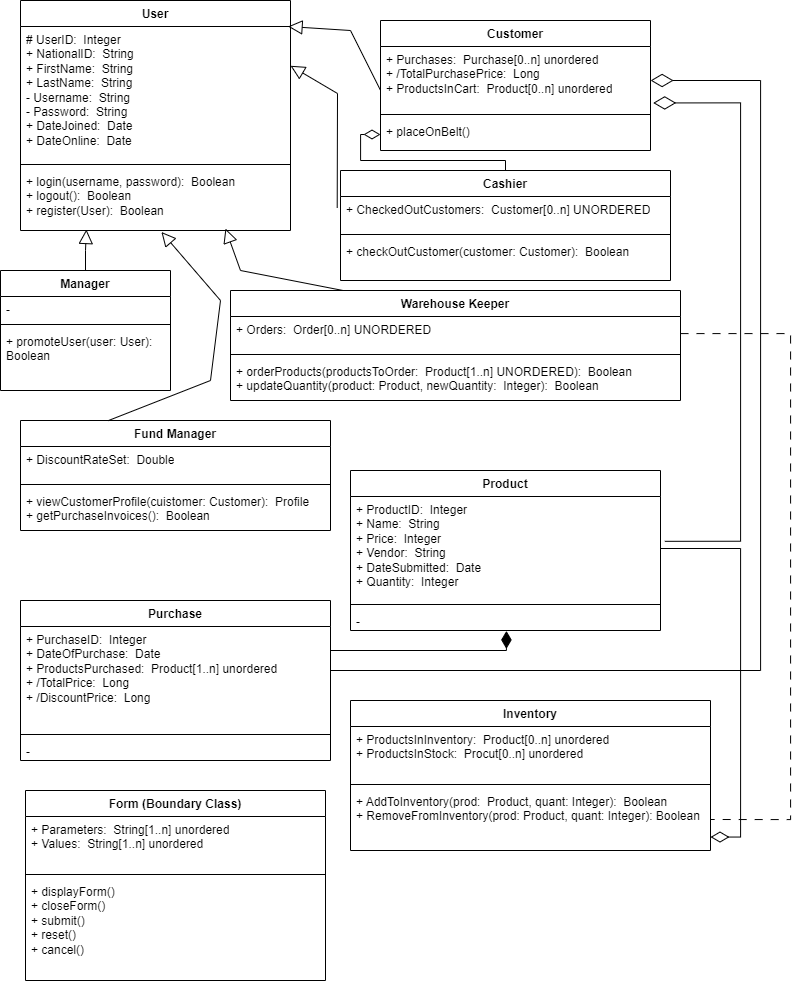

The diagram above was exported from draw.io. Its source (the exported page's mxGraphModel, read from the mxfile embedded in the PNG):
<mxGraphModel dx="1909" dy="964" grid="1" gridSize="10" guides="1" tooltips="1" connect="1" arrows="1" fold="1" page="1" pageScale="1" pageWidth="827" pageHeight="1169" math="0" shadow="0">
  <root>
    <mxCell id="0" />
    <mxCell id="1" parent="0" />
    <mxCell id="icBu7ntNDroebQ0Mv-1A-1" value="User" style="swimlane;fontStyle=1;align=center;verticalAlign=top;childLayout=stackLayout;horizontal=1;startSize=26;horizontalStack=0;resizeParent=1;resizeParentMax=0;resizeLast=0;collapsible=1;marginBottom=0;whiteSpace=wrap;html=1;" parent="1" vertex="1">
      <mxGeometry x="30" y="20" width="270" height="230" as="geometry" />
    </mxCell>
    <mxCell id="icBu7ntNDroebQ0Mv-1A-2" value="# UserID:&amp;nbsp; Integer&lt;div&gt;+ NationalID:&amp;nbsp; String&lt;br&gt;&lt;div&gt;+ FirstName:&amp;nbsp; String&lt;/div&gt;&lt;div&gt;+ LastName:&amp;nbsp; String&lt;/div&gt;&lt;/div&gt;&lt;div&gt;- Username:&amp;nbsp; String&lt;/div&gt;&lt;div&gt;- Password:&amp;nbsp; String&lt;/div&gt;&lt;div&gt;+ DateJoined:&amp;nbsp; Date&lt;/div&gt;&lt;div&gt;+ DateOnline:&amp;nbsp; Date&lt;/div&gt;" style="text;strokeColor=none;fillColor=none;align=left;verticalAlign=top;spacingLeft=4;spacingRight=4;overflow=hidden;rotatable=0;points=[[0,0.5],[1,0.5]];portConstraint=eastwest;whiteSpace=wrap;html=1;" parent="icBu7ntNDroebQ0Mv-1A-1" vertex="1">
      <mxGeometry y="26" width="270" height="134" as="geometry" />
    </mxCell>
    <mxCell id="icBu7ntNDroebQ0Mv-1A-3" value="" style="line;strokeWidth=1;fillColor=none;align=left;verticalAlign=middle;spacingTop=-1;spacingLeft=3;spacingRight=3;rotatable=0;labelPosition=right;points=[];portConstraint=eastwest;strokeColor=inherit;" parent="icBu7ntNDroebQ0Mv-1A-1" vertex="1">
      <mxGeometry y="160" width="270" height="8" as="geometry" />
    </mxCell>
    <mxCell id="icBu7ntNDroebQ0Mv-1A-4" value="+ login(username, password):&amp;nbsp; Boolean&lt;div&gt;+ logout():&amp;nbsp; Boolean&lt;/div&gt;&lt;div&gt;+ register(User):&amp;nbsp; Boolean&lt;/div&gt;" style="text;strokeColor=none;fillColor=none;align=left;verticalAlign=top;spacingLeft=4;spacingRight=4;overflow=hidden;rotatable=0;points=[[0,0.5],[1,0.5]];portConstraint=eastwest;whiteSpace=wrap;html=1;" parent="icBu7ntNDroebQ0Mv-1A-1" vertex="1">
      <mxGeometry y="168" width="270" height="62" as="geometry" />
    </mxCell>
    <mxCell id="mPOuHO8Y8YOu5EduGEA8-1" value="Customer" style="swimlane;fontStyle=1;align=center;verticalAlign=top;childLayout=stackLayout;horizontal=1;startSize=26;horizontalStack=0;resizeParent=1;resizeParentMax=0;resizeLast=0;collapsible=1;marginBottom=0;whiteSpace=wrap;html=1;" vertex="1" parent="1">
      <mxGeometry x="390" y="40" width="270" height="130" as="geometry" />
    </mxCell>
    <mxCell id="mPOuHO8Y8YOu5EduGEA8-2" value="+ Purchases:&amp;nbsp; Purchase[0..n] unordered&lt;div&gt;+ /TotalPurchasePrice:&amp;nbsp; Long&lt;/div&gt;&lt;div&gt;+ ProductsInCart:&amp;nbsp; Product[0..n] unordered&lt;/div&gt;" style="text;strokeColor=none;fillColor=none;align=left;verticalAlign=top;spacingLeft=4;spacingRight=4;overflow=hidden;rotatable=0;points=[[0,0.5],[1,0.5]];portConstraint=eastwest;whiteSpace=wrap;html=1;" vertex="1" parent="mPOuHO8Y8YOu5EduGEA8-1">
      <mxGeometry y="26" width="270" height="64" as="geometry" />
    </mxCell>
    <mxCell id="mPOuHO8Y8YOu5EduGEA8-3" value="" style="line;strokeWidth=1;fillColor=none;align=left;verticalAlign=middle;spacingTop=-1;spacingLeft=3;spacingRight=3;rotatable=0;labelPosition=right;points=[];portConstraint=eastwest;strokeColor=inherit;" vertex="1" parent="mPOuHO8Y8YOu5EduGEA8-1">
      <mxGeometry y="90" width="270" height="8" as="geometry" />
    </mxCell>
    <mxCell id="mPOuHO8Y8YOu5EduGEA8-4" value="+ placeOnBelt()" style="text;strokeColor=none;fillColor=none;align=left;verticalAlign=top;spacingLeft=4;spacingRight=4;overflow=hidden;rotatable=0;points=[[0,0.5],[1,0.5]];portConstraint=eastwest;whiteSpace=wrap;html=1;" vertex="1" parent="mPOuHO8Y8YOu5EduGEA8-1">
      <mxGeometry y="98" width="270" height="32" as="geometry" />
    </mxCell>
    <mxCell id="mPOuHO8Y8YOu5EduGEA8-5" value="" style="endArrow=block;html=1;rounded=0;entryX=0.991;entryY=0;entryDx=0;entryDy=0;exitX=0;exitY=0.685;exitDx=0;exitDy=0;exitPerimeter=0;endFill=0;strokeWidth=1;entryPerimeter=0;endSize=12;" edge="1" parent="1" source="mPOuHO8Y8YOu5EduGEA8-2" target="icBu7ntNDroebQ0Mv-1A-2">
      <mxGeometry width="50" height="50" relative="1" as="geometry">
        <mxPoint x="280" y="400" as="sourcePoint" />
        <mxPoint x="330" y="350" as="targetPoint" />
        <Array as="points">
          <mxPoint x="360" y="50" />
        </Array>
      </mxGeometry>
    </mxCell>
    <mxCell id="mPOuHO8Y8YOu5EduGEA8-37" style="edgeStyle=orthogonalEdgeStyle;rounded=0;orthogonalLoop=1;jettySize=auto;html=1;endArrow=diamondThin;endFill=0;endSize=14;" edge="1" parent="1" source="mPOuHO8Y8YOu5EduGEA8-6" target="mPOuHO8Y8YOu5EduGEA8-4">
      <mxGeometry relative="1" as="geometry">
        <Array as="points">
          <mxPoint x="515" y="180" />
          <mxPoint x="370" y="180" />
          <mxPoint x="370" y="154" />
        </Array>
      </mxGeometry>
    </mxCell>
    <mxCell id="mPOuHO8Y8YOu5EduGEA8-6" value="Cashier" style="swimlane;fontStyle=1;align=center;verticalAlign=top;childLayout=stackLayout;horizontal=1;startSize=26;horizontalStack=0;resizeParent=1;resizeParentMax=0;resizeLast=0;collapsible=1;marginBottom=0;whiteSpace=wrap;html=1;" vertex="1" parent="1">
      <mxGeometry x="350" y="190" width="330" height="110" as="geometry">
        <mxRectangle x="360" y="220" width="80" height="30" as="alternateBounds" />
      </mxGeometry>
    </mxCell>
    <mxCell id="mPOuHO8Y8YOu5EduGEA8-7" value="+ CheckedOutCustomers:&amp;nbsp; Customer[0..n] UNORDERED" style="text;strokeColor=none;fillColor=none;align=left;verticalAlign=top;spacingLeft=4;spacingRight=4;overflow=hidden;rotatable=0;points=[[0,0.5],[1,0.5]];portConstraint=eastwest;whiteSpace=wrap;html=1;" vertex="1" parent="mPOuHO8Y8YOu5EduGEA8-6">
      <mxGeometry y="26" width="330" height="34" as="geometry" />
    </mxCell>
    <mxCell id="mPOuHO8Y8YOu5EduGEA8-8" value="" style="line;strokeWidth=1;fillColor=none;align=left;verticalAlign=middle;spacingTop=-1;spacingLeft=3;spacingRight=3;rotatable=0;labelPosition=right;points=[];portConstraint=eastwest;strokeColor=inherit;" vertex="1" parent="mPOuHO8Y8YOu5EduGEA8-6">
      <mxGeometry y="60" width="330" height="8" as="geometry" />
    </mxCell>
    <mxCell id="mPOuHO8Y8YOu5EduGEA8-9" value="+ checkOutCustomer(customer: Customer):&amp;nbsp; Boolean" style="text;strokeColor=none;fillColor=none;align=left;verticalAlign=top;spacingLeft=4;spacingRight=4;overflow=hidden;rotatable=0;points=[[0,0.5],[1,0.5]];portConstraint=eastwest;whiteSpace=wrap;html=1;" vertex="1" parent="mPOuHO8Y8YOu5EduGEA8-6">
      <mxGeometry y="68" width="330" height="42" as="geometry" />
    </mxCell>
    <mxCell id="mPOuHO8Y8YOu5EduGEA8-10" value="" style="endArrow=block;html=1;rounded=0;entryX=1;entryY=0.293;entryDx=0;entryDy=0;exitX=-0.01;exitY=0.334;exitDx=0;exitDy=0;endFill=0;strokeWidth=1;entryPerimeter=0;startSize=6;endSize=12;exitPerimeter=0;" edge="1" parent="1" source="mPOuHO8Y8YOu5EduGEA8-7" target="icBu7ntNDroebQ0Mv-1A-2">
      <mxGeometry width="50" height="50" relative="1" as="geometry">
        <mxPoint x="370" y="150" as="sourcePoint" />
        <mxPoint x="318" y="76" as="targetPoint" />
        <Array as="points">
          <mxPoint x="347" y="113" />
        </Array>
      </mxGeometry>
    </mxCell>
    <mxCell id="mPOuHO8Y8YOu5EduGEA8-11" value="Warehouse Keeper" style="swimlane;fontStyle=1;align=center;verticalAlign=top;childLayout=stackLayout;horizontal=1;startSize=26;horizontalStack=0;resizeParent=1;resizeParentMax=0;resizeLast=0;collapsible=1;marginBottom=0;whiteSpace=wrap;html=1;" vertex="1" parent="1">
      <mxGeometry x="240" y="310" width="450" height="110" as="geometry">
        <mxRectangle x="360" y="220" width="80" height="30" as="alternateBounds" />
      </mxGeometry>
    </mxCell>
    <mxCell id="mPOuHO8Y8YOu5EduGEA8-12" value="+ Orders:&amp;nbsp; Order[0..n] UNORDERED" style="text;strokeColor=none;fillColor=none;align=left;verticalAlign=top;spacingLeft=4;spacingRight=4;overflow=hidden;rotatable=0;points=[[0,0.5],[1,0.5]];portConstraint=eastwest;whiteSpace=wrap;html=1;" vertex="1" parent="mPOuHO8Y8YOu5EduGEA8-11">
      <mxGeometry y="26" width="450" height="34" as="geometry" />
    </mxCell>
    <mxCell id="mPOuHO8Y8YOu5EduGEA8-13" value="" style="line;strokeWidth=1;fillColor=none;align=left;verticalAlign=middle;spacingTop=-1;spacingLeft=3;spacingRight=3;rotatable=0;labelPosition=right;points=[];portConstraint=eastwest;strokeColor=inherit;" vertex="1" parent="mPOuHO8Y8YOu5EduGEA8-11">
      <mxGeometry y="60" width="450" height="8" as="geometry" />
    </mxCell>
    <mxCell id="mPOuHO8Y8YOu5EduGEA8-14" value="+ orderProducts(productsToOrder:&amp;nbsp; Product[1..n] UNORDERED):&amp;nbsp; Boolean&lt;div&gt;+ updateQuantity(product: Product, newQuantity:&amp;nbsp; Integer):&amp;nbsp; Boolean&lt;/div&gt;" style="text;strokeColor=none;fillColor=none;align=left;verticalAlign=top;spacingLeft=4;spacingRight=4;overflow=hidden;rotatable=0;points=[[0,0.5],[1,0.5]];portConstraint=eastwest;whiteSpace=wrap;html=1;" vertex="1" parent="mPOuHO8Y8YOu5EduGEA8-11">
      <mxGeometry y="68" width="450" height="42" as="geometry" />
    </mxCell>
    <mxCell id="mPOuHO8Y8YOu5EduGEA8-15" value="" style="endArrow=block;html=1;rounded=0;entryX=0.759;entryY=0.969;entryDx=0;entryDy=0;exitX=0.25;exitY=0;exitDx=0;exitDy=0;endFill=0;strokeWidth=1;entryPerimeter=0;startSize=6;endSize=12;" edge="1" parent="1" source="mPOuHO8Y8YOu5EduGEA8-11" target="icBu7ntNDroebQ0Mv-1A-4">
      <mxGeometry width="50" height="50" relative="1" as="geometry">
        <mxPoint x="370" y="293" as="sourcePoint" />
        <mxPoint x="320" y="115" as="targetPoint" />
        <Array as="points">
          <mxPoint x="250" y="290" />
        </Array>
      </mxGeometry>
    </mxCell>
    <mxCell id="mPOuHO8Y8YOu5EduGEA8-16" value="Fund Manager" style="swimlane;fontStyle=1;align=center;verticalAlign=top;childLayout=stackLayout;horizontal=1;startSize=26;horizontalStack=0;resizeParent=1;resizeParentMax=0;resizeLast=0;collapsible=1;marginBottom=0;whiteSpace=wrap;html=1;" vertex="1" parent="1">
      <mxGeometry x="30" y="440" width="310" height="110" as="geometry">
        <mxRectangle x="360" y="220" width="80" height="30" as="alternateBounds" />
      </mxGeometry>
    </mxCell>
    <mxCell id="mPOuHO8Y8YOu5EduGEA8-17" value="+ DiscountRateSet:&amp;nbsp; Double" style="text;strokeColor=none;fillColor=none;align=left;verticalAlign=top;spacingLeft=4;spacingRight=4;overflow=hidden;rotatable=0;points=[[0,0.5],[1,0.5]];portConstraint=eastwest;whiteSpace=wrap;html=1;" vertex="1" parent="mPOuHO8Y8YOu5EduGEA8-16">
      <mxGeometry y="26" width="310" height="34" as="geometry" />
    </mxCell>
    <mxCell id="mPOuHO8Y8YOu5EduGEA8-18" value="" style="line;strokeWidth=1;fillColor=none;align=left;verticalAlign=middle;spacingTop=-1;spacingLeft=3;spacingRight=3;rotatable=0;labelPosition=right;points=[];portConstraint=eastwest;strokeColor=inherit;" vertex="1" parent="mPOuHO8Y8YOu5EduGEA8-16">
      <mxGeometry y="60" width="310" height="8" as="geometry" />
    </mxCell>
    <mxCell id="mPOuHO8Y8YOu5EduGEA8-19" value="+ viewCustomerProfile(cuistomer: Customer):&amp;nbsp; Profile&lt;div&gt;+ getPurchaseInvoices():&amp;nbsp; Boolean&lt;/div&gt;" style="text;strokeColor=none;fillColor=none;align=left;verticalAlign=top;spacingLeft=4;spacingRight=4;overflow=hidden;rotatable=0;points=[[0,0.5],[1,0.5]];portConstraint=eastwest;whiteSpace=wrap;html=1;" vertex="1" parent="mPOuHO8Y8YOu5EduGEA8-16">
      <mxGeometry y="68" width="310" height="42" as="geometry" />
    </mxCell>
    <mxCell id="mPOuHO8Y8YOu5EduGEA8-20" value="" style="endArrow=block;html=1;rounded=0;entryX=0.522;entryY=1.024;entryDx=0;entryDy=0;exitX=0.284;exitY=0;exitDx=0;exitDy=0;endFill=0;strokeWidth=1;entryPerimeter=0;exitPerimeter=0;startSize=6;endSize=12;" edge="1" parent="1" source="mPOuHO8Y8YOu5EduGEA8-16" target="icBu7ntNDroebQ0Mv-1A-4">
      <mxGeometry width="50" height="50" relative="1" as="geometry">
        <mxPoint x="463" y="330" as="sourcePoint" />
        <mxPoint x="319" y="185" as="targetPoint" />
        <Array as="points">
          <mxPoint x="220" y="400" />
          <mxPoint x="230" y="320" />
        </Array>
      </mxGeometry>
    </mxCell>
    <mxCell id="mPOuHO8Y8YOu5EduGEA8-21" value="Product" style="swimlane;fontStyle=1;align=center;verticalAlign=top;childLayout=stackLayout;horizontal=1;startSize=26;horizontalStack=0;resizeParent=1;resizeParentMax=0;resizeLast=0;collapsible=1;marginBottom=0;whiteSpace=wrap;html=1;" vertex="1" parent="1">
      <mxGeometry x="360" y="490" width="310" height="160" as="geometry">
        <mxRectangle x="360" y="220" width="80" height="30" as="alternateBounds" />
      </mxGeometry>
    </mxCell>
    <mxCell id="mPOuHO8Y8YOu5EduGEA8-22" value="+ ProductID:&amp;nbsp; Integer&lt;div&gt;+ Name:&amp;nbsp; String&lt;/div&gt;&lt;div&gt;+ Price:&amp;nbsp; Integer&lt;/div&gt;&lt;div&gt;+ Vendor:&amp;nbsp; String&lt;/div&gt;&lt;div&gt;+ DateSubmitted:&amp;nbsp; Date&lt;/div&gt;&lt;div&gt;+ Quantity:&amp;nbsp; Integer&lt;/div&gt;&lt;div&gt;&lt;br&gt;&lt;/div&gt;" style="text;strokeColor=none;fillColor=none;align=left;verticalAlign=top;spacingLeft=4;spacingRight=4;overflow=hidden;rotatable=0;points=[[0,0.5],[1,0.5]];portConstraint=eastwest;whiteSpace=wrap;html=1;" vertex="1" parent="mPOuHO8Y8YOu5EduGEA8-21">
      <mxGeometry y="26" width="310" height="104" as="geometry" />
    </mxCell>
    <mxCell id="mPOuHO8Y8YOu5EduGEA8-23" value="" style="line;strokeWidth=1;fillColor=none;align=left;verticalAlign=middle;spacingTop=-1;spacingLeft=3;spacingRight=3;rotatable=0;labelPosition=right;points=[];portConstraint=eastwest;strokeColor=inherit;" vertex="1" parent="mPOuHO8Y8YOu5EduGEA8-21">
      <mxGeometry y="130" width="310" height="8" as="geometry" />
    </mxCell>
    <mxCell id="mPOuHO8Y8YOu5EduGEA8-24" value="-" style="text;strokeColor=none;fillColor=none;align=left;verticalAlign=top;spacingLeft=4;spacingRight=4;overflow=hidden;rotatable=0;points=[[0,0.5],[1,0.5]];portConstraint=eastwest;whiteSpace=wrap;html=1;" vertex="1" parent="mPOuHO8Y8YOu5EduGEA8-21">
      <mxGeometry y="138" width="310" height="22" as="geometry" />
    </mxCell>
    <mxCell id="mPOuHO8Y8YOu5EduGEA8-30" style="edgeStyle=orthogonalEdgeStyle;rounded=0;orthogonalLoop=1;jettySize=auto;html=1;endArrow=none;endFill=0;startArrow=diamondThin;startFill=0;strokeWidth=1;endSize=0;startSize=20;entryX=1.014;entryY=0.431;entryDx=0;entryDy=0;entryPerimeter=0;exitX=1.01;exitY=0.882;exitDx=0;exitDy=0;exitPerimeter=0;" edge="1" parent="1" source="mPOuHO8Y8YOu5EduGEA8-2" target="mPOuHO8Y8YOu5EduGEA8-22">
      <mxGeometry relative="1" as="geometry">
        <mxPoint x="710" y="540" as="targetPoint" />
        <Array as="points">
          <mxPoint x="750" y="122" />
          <mxPoint x="750" y="561" />
        </Array>
      </mxGeometry>
    </mxCell>
    <mxCell id="mPOuHO8Y8YOu5EduGEA8-35" style="edgeStyle=orthogonalEdgeStyle;rounded=0;orthogonalLoop=1;jettySize=auto;html=1;endArrow=diamondThin;endFill=0;endSize=20;startSize=0;" edge="1" parent="1" source="mPOuHO8Y8YOu5EduGEA8-31">
      <mxGeometry relative="1" as="geometry">
        <mxPoint x="660" y="100" as="targetPoint" />
        <Array as="points">
          <mxPoint x="770" y="690" />
          <mxPoint x="770" y="100" />
          <mxPoint x="660" y="100" />
        </Array>
      </mxGeometry>
    </mxCell>
    <mxCell id="mPOuHO8Y8YOu5EduGEA8-31" value="Purchase" style="swimlane;fontStyle=1;align=center;verticalAlign=top;childLayout=stackLayout;horizontal=1;startSize=26;horizontalStack=0;resizeParent=1;resizeParentMax=0;resizeLast=0;collapsible=1;marginBottom=0;whiteSpace=wrap;html=1;" vertex="1" parent="1">
      <mxGeometry x="30" y="620" width="310" height="160" as="geometry">
        <mxRectangle x="360" y="220" width="80" height="30" as="alternateBounds" />
      </mxGeometry>
    </mxCell>
    <mxCell id="mPOuHO8Y8YOu5EduGEA8-32" value="&lt;div&gt;+ PurchaseID:&amp;nbsp; Integer&lt;/div&gt;&lt;div&gt;+ DateOfPurchase:&amp;nbsp; Date&lt;/div&gt;&lt;div&gt;+ ProductsPurchased:&amp;nbsp; Product[1..n] unordered&lt;/div&gt;&lt;div&gt;+ /TotalPrice:&amp;nbsp; Long&lt;/div&gt;&lt;div&gt;+ /DiscountPrice:&amp;nbsp; Long&lt;/div&gt;" style="text;strokeColor=none;fillColor=none;align=left;verticalAlign=top;spacingLeft=4;spacingRight=4;overflow=hidden;rotatable=0;points=[[0,0.5],[1,0.5]];portConstraint=eastwest;whiteSpace=wrap;html=1;" vertex="1" parent="mPOuHO8Y8YOu5EduGEA8-31">
      <mxGeometry y="26" width="310" height="104" as="geometry" />
    </mxCell>
    <mxCell id="mPOuHO8Y8YOu5EduGEA8-33" value="" style="line;strokeWidth=1;fillColor=none;align=left;verticalAlign=middle;spacingTop=-1;spacingLeft=3;spacingRight=3;rotatable=0;labelPosition=right;points=[];portConstraint=eastwest;strokeColor=inherit;" vertex="1" parent="mPOuHO8Y8YOu5EduGEA8-31">
      <mxGeometry y="130" width="310" height="8" as="geometry" />
    </mxCell>
    <mxCell id="mPOuHO8Y8YOu5EduGEA8-34" value="-" style="text;strokeColor=none;fillColor=none;align=left;verticalAlign=top;spacingLeft=4;spacingRight=4;overflow=hidden;rotatable=0;points=[[0,0.5],[1,0.5]];portConstraint=eastwest;whiteSpace=wrap;html=1;" vertex="1" parent="mPOuHO8Y8YOu5EduGEA8-31">
      <mxGeometry y="138" width="310" height="22" as="geometry" />
    </mxCell>
    <mxCell id="mPOuHO8Y8YOu5EduGEA8-38" style="edgeStyle=orthogonalEdgeStyle;rounded=0;orthogonalLoop=1;jettySize=auto;html=1;entryX=0.503;entryY=1.019;entryDx=0;entryDy=0;entryPerimeter=0;endArrow=diamondThin;endFill=1;endSize=15;" edge="1" parent="1" source="mPOuHO8Y8YOu5EduGEA8-32" target="mPOuHO8Y8YOu5EduGEA8-24">
      <mxGeometry relative="1" as="geometry">
        <Array as="points">
          <mxPoint x="516" y="670" />
        </Array>
      </mxGeometry>
    </mxCell>
    <mxCell id="mPOuHO8Y8YOu5EduGEA8-39" value="Inventory" style="swimlane;fontStyle=1;align=center;verticalAlign=top;childLayout=stackLayout;horizontal=1;startSize=26;horizontalStack=0;resizeParent=1;resizeParentMax=0;resizeLast=0;collapsible=1;marginBottom=0;whiteSpace=wrap;html=1;" vertex="1" parent="1">
      <mxGeometry x="360" y="720" width="360" height="150" as="geometry">
        <mxRectangle x="360" y="220" width="80" height="30" as="alternateBounds" />
      </mxGeometry>
    </mxCell>
    <mxCell id="mPOuHO8Y8YOu5EduGEA8-40" value="&lt;div&gt;+ ProductsInInventory:&amp;nbsp; Product[0..n] unordered&lt;/div&gt;&lt;div&gt;+ ProductsInStock:&amp;nbsp; Procut[0..n] unordered&lt;/div&gt;" style="text;strokeColor=none;fillColor=none;align=left;verticalAlign=top;spacingLeft=4;spacingRight=4;overflow=hidden;rotatable=0;points=[[0,0.5],[1,0.5]];portConstraint=eastwest;whiteSpace=wrap;html=1;" vertex="1" parent="mPOuHO8Y8YOu5EduGEA8-39">
      <mxGeometry y="26" width="360" height="54" as="geometry" />
    </mxCell>
    <mxCell id="mPOuHO8Y8YOu5EduGEA8-41" value="" style="line;strokeWidth=1;fillColor=none;align=left;verticalAlign=middle;spacingTop=-1;spacingLeft=3;spacingRight=3;rotatable=0;labelPosition=right;points=[];portConstraint=eastwest;strokeColor=inherit;" vertex="1" parent="mPOuHO8Y8YOu5EduGEA8-39">
      <mxGeometry y="80" width="360" height="8" as="geometry" />
    </mxCell>
    <mxCell id="mPOuHO8Y8YOu5EduGEA8-42" value="+ AddToInventory(prod:&amp;nbsp; Product, quant: Integer):&amp;nbsp; Boolean&lt;div&gt;+ RemoveFromInventory(prod: Product, quant: Integer): Boolean&lt;/div&gt;" style="text;strokeColor=none;fillColor=none;align=left;verticalAlign=top;spacingLeft=4;spacingRight=4;overflow=hidden;rotatable=0;points=[[0,0.5],[1,0.5]];portConstraint=eastwest;whiteSpace=wrap;html=1;" vertex="1" parent="mPOuHO8Y8YOu5EduGEA8-39">
      <mxGeometry y="88" width="360" height="62" as="geometry" />
    </mxCell>
    <mxCell id="mPOuHO8Y8YOu5EduGEA8-43" style="edgeStyle=orthogonalEdgeStyle;rounded=0;orthogonalLoop=1;jettySize=auto;html=1;entryX=1;entryY=0.783;entryDx=0;entryDy=0;entryPerimeter=0;endArrow=diamondThin;endFill=0;endSize=16;" edge="1" parent="1" source="mPOuHO8Y8YOu5EduGEA8-22" target="mPOuHO8Y8YOu5EduGEA8-42">
      <mxGeometry relative="1" as="geometry" />
    </mxCell>
    <mxCell id="mPOuHO8Y8YOu5EduGEA8-44" value="Form (Boundary Class)" style="swimlane;fontStyle=1;align=center;verticalAlign=top;childLayout=stackLayout;horizontal=1;startSize=26;horizontalStack=0;resizeParent=1;resizeParentMax=0;resizeLast=0;collapsible=1;marginBottom=0;whiteSpace=wrap;html=1;" vertex="1" parent="1">
      <mxGeometry x="35" y="810" width="300" height="190" as="geometry">
        <mxRectangle x="360" y="220" width="80" height="30" as="alternateBounds" />
      </mxGeometry>
    </mxCell>
    <mxCell id="mPOuHO8Y8YOu5EduGEA8-45" value="&lt;div&gt;+ Parameters:&amp;nbsp; String[1..n] unordered&lt;/div&gt;&lt;div&gt;+ Values:&amp;nbsp; String[1..n] unordered&lt;/div&gt;" style="text;strokeColor=none;fillColor=none;align=left;verticalAlign=top;spacingLeft=4;spacingRight=4;overflow=hidden;rotatable=0;points=[[0,0.5],[1,0.5]];portConstraint=eastwest;whiteSpace=wrap;html=1;" vertex="1" parent="mPOuHO8Y8YOu5EduGEA8-44">
      <mxGeometry y="26" width="300" height="54" as="geometry" />
    </mxCell>
    <mxCell id="mPOuHO8Y8YOu5EduGEA8-46" value="" style="line;strokeWidth=1;fillColor=none;align=left;verticalAlign=middle;spacingTop=-1;spacingLeft=3;spacingRight=3;rotatable=0;labelPosition=right;points=[];portConstraint=eastwest;strokeColor=inherit;" vertex="1" parent="mPOuHO8Y8YOu5EduGEA8-44">
      <mxGeometry y="80" width="300" height="8" as="geometry" />
    </mxCell>
    <mxCell id="mPOuHO8Y8YOu5EduGEA8-47" value="+ displayForm()&lt;div&gt;+ closeForm()&lt;/div&gt;&lt;div&gt;+ submit()&lt;/div&gt;&lt;div&gt;+ reset()&lt;/div&gt;&lt;div&gt;+ cancel()&lt;/div&gt;" style="text;strokeColor=none;fillColor=none;align=left;verticalAlign=top;spacingLeft=4;spacingRight=4;overflow=hidden;rotatable=0;points=[[0,0.5],[1,0.5]];portConstraint=eastwest;whiteSpace=wrap;html=1;" vertex="1" parent="mPOuHO8Y8YOu5EduGEA8-44">
      <mxGeometry y="88" width="300" height="102" as="geometry" />
    </mxCell>
    <mxCell id="mPOuHO8Y8YOu5EduGEA8-49" style="edgeStyle=orthogonalEdgeStyle;rounded=0;orthogonalLoop=1;jettySize=auto;html=1;entryX=1;entryY=0.5;entryDx=0;entryDy=0;dashed=1;dashPattern=8 8;endArrow=none;endFill=0;" edge="1" parent="1" source="mPOuHO8Y8YOu5EduGEA8-12" target="mPOuHO8Y8YOu5EduGEA8-42">
      <mxGeometry relative="1" as="geometry">
        <Array as="points">
          <mxPoint x="800" y="353" />
          <mxPoint x="800" y="839" />
        </Array>
      </mxGeometry>
    </mxCell>
    <mxCell id="mPOuHO8Y8YOu5EduGEA8-50" value="Manager" style="swimlane;fontStyle=1;align=center;verticalAlign=top;childLayout=stackLayout;horizontal=1;startSize=26;horizontalStack=0;resizeParent=1;resizeParentMax=0;resizeLast=0;collapsible=1;marginBottom=0;whiteSpace=wrap;html=1;" vertex="1" parent="1">
      <mxGeometry x="10" y="290" width="170" height="120" as="geometry" />
    </mxCell>
    <mxCell id="mPOuHO8Y8YOu5EduGEA8-51" value="-" style="text;strokeColor=none;fillColor=none;align=left;verticalAlign=top;spacingLeft=4;spacingRight=4;overflow=hidden;rotatable=0;points=[[0,0.5],[1,0.5]];portConstraint=eastwest;whiteSpace=wrap;html=1;" vertex="1" parent="mPOuHO8Y8YOu5EduGEA8-50">
      <mxGeometry y="26" width="170" height="24" as="geometry" />
    </mxCell>
    <mxCell id="mPOuHO8Y8YOu5EduGEA8-52" value="" style="line;strokeWidth=1;fillColor=none;align=left;verticalAlign=middle;spacingTop=-1;spacingLeft=3;spacingRight=3;rotatable=0;labelPosition=right;points=[];portConstraint=eastwest;strokeColor=inherit;" vertex="1" parent="mPOuHO8Y8YOu5EduGEA8-50">
      <mxGeometry y="50" width="170" height="8" as="geometry" />
    </mxCell>
    <mxCell id="mPOuHO8Y8YOu5EduGEA8-53" value="+ promoteUser(user: User):&amp;nbsp; Boolean" style="text;strokeColor=none;fillColor=none;align=left;verticalAlign=top;spacingLeft=4;spacingRight=4;overflow=hidden;rotatable=0;points=[[0,0.5],[1,0.5]];portConstraint=eastwest;whiteSpace=wrap;html=1;" vertex="1" parent="mPOuHO8Y8YOu5EduGEA8-50">
      <mxGeometry y="58" width="170" height="62" as="geometry" />
    </mxCell>
    <mxCell id="mPOuHO8Y8YOu5EduGEA8-55" style="edgeStyle=orthogonalEdgeStyle;rounded=0;orthogonalLoop=1;jettySize=auto;html=1;entryX=0.244;entryY=0.984;entryDx=0;entryDy=0;entryPerimeter=0;endArrow=block;endFill=0;endSize=12;" edge="1" parent="1" source="mPOuHO8Y8YOu5EduGEA8-50" target="icBu7ntNDroebQ0Mv-1A-4">
      <mxGeometry relative="1" as="geometry" />
    </mxCell>
  </root>
</mxGraphModel>